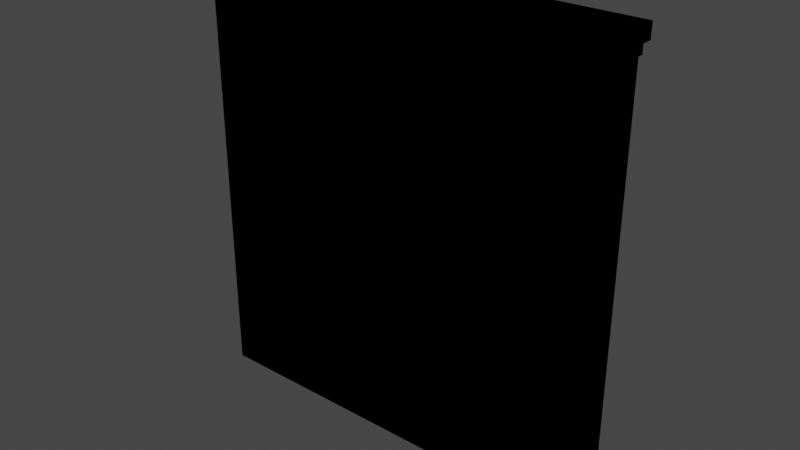 # Source: FBP_Wall_1x1_BProject.blend  (saved by Blender 2.83.19; exported with 4.5.12 LTS)
import bpy
from mathutils import Matrix  # noqa: F401  (used for matrix-valued properties, if any)

bpy.ops.wm.read_factory_settings(use_empty=True)
scene = bpy.context.scene
scene.name = 'Scene'

# ---- world
world_world = bpy.data.worlds.new('World'); scene.world = world_world
world_world.use_nodes = True; world_world.node_tree.nodes.clear()
_N = world_world.node_tree.nodes; _L = world_world.node_tree.links
n0 = _N.new('ShaderNodeOutputWorld'); n0.name = 'World Output'; n0.location = (300, 300)
n1 = _N.new('ShaderNodeBackground'); n1.name = 'Background'; n1.location = (10, 300)
n1.inputs[0].default_value = (0.05088, 0.05088, 0.05088, 1.0)
_L.new(n1.outputs[0], n0.inputs[0])
n0.is_active_output = True
world_world.color = (0.05088, 0.05088, 0.05088)
world_world.use_sun_shadow = False
world_world.sun_shadow_jitter_overblur = 0.0

# ---- meshes
me_fbp_wall_1x1_stl_002 = bpy.data.meshes.new('FBP Wall 1x1 STL.002')
me_fbp_wall_1x1_stl_002.from_pydata([(0.5, 0.03644, -0.2119), (0.5, 0.03644, -0.6119), (-0.5, 0.03644, -0.2119), (-0.5, 0.03644, -0.6119), (-0.5, -0.03652, -0.6119), (0.5, -0.03652, -0.6119), (-0.5, -0.03652, -0.2119), (0.5, -0.03652, -0.2119), (-0.5, -0.03652, 0.2881), (-0.5, -0.04999, 0.2881), (-0.5, -0.04999, 0.3081), (-0.5, -0.07499, 0.3081), (-0.5, -0.07499, 0.3431), (-0.5, 0.07501, 0.3431), (-0.5, 0.03655, -0.7119), (-0.5, -0.03652, -0.7119), (-0.5, 0.05001, 0.3081), (-0.5, 0.05001, 0.2881), (-0.5, 0.03655, 0.2881), (-0.5, 0.07501, 0.3081), (0.5, -0.07499, 0.3431), (0.5, -0.07499, 0.3081), (0.5, -0.04999, 0.3081), (0.5, 0.07501, 0.3081), (0.5, 0.07501, 0.3431), (0.5, 0.05001, 0.3081), (0.5, -0.04999, 0.2881), (0.5, -0.03652, 0.2881), (0.5, 0.03655, 0.2881), (0.5, 0.05001, 0.2881), (0.5, -0.03652, -0.7119), (0.5, 0.03655, -0.7119)], [], [(0, 1, 2), (2, 1, 3), (4, 5, 6), (6, 5, 7), (8, 9, 10), (11, 12, 10), (10, 12, 13), (14, 15, 3), (3, 15, 4), (3, 4, 2), (16, 17, 18), (4, 6, 2), (2, 6, 8), (2, 8, 18), (18, 8, 10), (18, 10, 16), (16, 10, 13), (16, 13, 19), (20, 21, 22), (23, 24, 25), (25, 24, 20), (26, 27, 22), (22, 27, 28), (22, 28, 20), (20, 28, 29), (20, 29, 25), (30, 31, 5), (5, 31, 1), (5, 1, 7), (7, 1, 0), (7, 0, 27), (27, 0, 28), (31, 30, 14), (14, 30, 15), (27, 26, 8), (8, 26, 9), (22, 10, 26), (26, 10, 9), (16, 25, 17), (17, 25, 29), (18, 17, 28), (28, 17, 29), (22, 21, 10), (10, 21, 11), (16, 19, 25), (25, 19, 23), (20, 12, 21), (21, 12, 11), (13, 24, 19), (19, 24, 23), (20, 24, 12), (12, 24, 13), (30, 5, 15), (15, 5, 4), (7, 27, 6), (6, 27, 8), (14, 3, 31), (31, 3, 1), (2, 18, 0), (0, 18, 28)])
_uv = me_fbp_wall_1x1_stl_002.uv_layers.new(name='UVMap')
_uv.uv.foreach_set('vector', [0.9732, 0.2433, 0.9732, 0.438, 0.4866, 0.2433, 0.4866, 0.2433, 0.9732, 0.438, 0.4866, 0.438, 0.4866, 0.438, 2.9e-08, 0.438, 0.4866, 0.2433, 0.4866, 0.2433, 2.9e-08, 0.438, 1.45e-08, 0.2433, 0.05427, 0.9732, 0.06083, 0.9732, 0.06083, 0.983, 0.07299, 0.983, 0.07299, 1.0, 0.06083, 0.983, 0.06083, 0.983, 0.07299, 1.0, 0.0, 1.0, 0.01872, 0.4866, 0.05427, 0.4866, 0.01877, 0.5353, 0.01877, 0.5353, 0.05427, 0.4866, 0.05427, 0.5353, 0.01877, 0.5353, 0.05427, 0.5353, 0.01877, 0.7299, 0.01217, 0.983, 0.01217, 0.9732, 0.01872, 0.9732, 0.05427, 0.5353, 0.05427, 0.7299, 0.01877, 0.7299, 0.01877, 0.7299, 0.05427, 0.7299, 0.05427, 0.9732, 0.01877, 0.7299, 0.05427, 0.9732, 0.01872, 0.9732, 0.01872, 0.9732, 0.05427, 0.9732, 0.06083, 0.983, 0.01872, 0.9732, 0.06083, 0.983, 0.01217, 0.983, 0.01217, 0.983, 0.06083, 0.983, 0.0, 1.0, 0.01217, 0.983, 0.0, 1.0, 0.0, 0.983, 0.07299, 1.0, 0.07299, 0.983, 0.08516, 0.983, 0.146, 0.983, 0.146, 1.0, 0.1338, 0.983, 0.1338, 0.983, 0.146, 1.0, 0.07299, 1.0, 0.08516, 0.9732, 0.09171, 0.9732, 0.08516, 0.983, 0.08516, 0.983, 0.09171, 0.9732, 0.1273, 0.9732, 0.08516, 0.983, 0.1273, 0.9732, 0.07299, 1.0, 0.07299, 1.0, 0.1273, 0.9732, 0.1338, 0.9732, 0.07299, 1.0, 0.1338, 0.9732, 0.1338, 0.983, 0.09171, 0.4866, 0.1273, 0.4866, 0.09171, 0.5353, 0.09171, 0.5353, 0.1273, 0.4866, 0.1272, 0.5353, 0.09171, 0.5353, 0.1272, 0.5353, 0.09171, 0.7299, 0.09171, 0.7299, 0.1272, 0.5353, 0.1272, 0.7299, 0.09171, 0.7299, 0.1272, 0.7299, 0.09171, 0.9732, 0.09171, 0.9732, 0.1272, 0.7299, 0.1273, 0.9732, 0.219, 0.4866, 0.2545, 0.4866, 0.219, 0.9732, 0.219, 0.9732, 0.2545, 0.4866, 0.2545, 0.9732, 0.3324, 0.4866, 0.3389, 0.4866, 0.3324, 0.9732, 0.3324, 0.9732, 0.3389, 0.4866, 0.3389, 0.9732, 0.3324, 0.4866, 0.3324, 0.9732, 0.3227, 0.4866, 0.3227, 0.4866, 0.3324, 0.9732, 0.3227, 0.9732, 0.3129, 0.9732, 0.3129, 0.4866, 0.3227, 0.9732, 0.3227, 0.9732, 0.3129, 0.4866, 0.3227, 0.4866, 0.3455, 0.9732, 0.3389, 0.9732, 0.3455, 0.4866, 0.3455, 0.4866, 0.3389, 0.9732, 0.3389, 0.4866, 0.3008, 0.4866, 0.3129, 0.4866, 0.3008, 0.9732, 0.3008, 0.9732, 0.3129, 0.4866, 0.3129, 0.9732, 0.3008, 0.9732, 0.2886, 0.9732, 0.3008, 0.4866, 0.3008, 0.4866, 0.2886, 0.9732, 0.2886, 0.4866, 0.2716, 0.4866, 0.2716, 0.9732, 0.2545, 0.4866, 0.2545, 0.4866, 0.2716, 0.9732, 0.2545, 0.9732, 0.2716, 0.9732, 0.2716, 0.4866, 0.2886, 0.9732, 0.2886, 0.9732, 0.2716, 0.4866, 0.2886, 0.4866, 0.146, 0.4866, 0.219, 0.4866, 0.146, 0.9732, 0.146, 0.9732, 0.219, 0.4866, 0.219, 0.9732, 2.9e-08, 0.4866, 2.9e-08, 0.438, 0.4866, 0.4866, 0.4866, 0.4866, 2.9e-08, 0.438, 0.4866, 0.438, 1.45e-08, 0.2433, 0.0, 2.9e-08, 0.4866, 0.2433, 0.4866, 0.2433, 0.0, 2.9e-08, 0.4866, 0.0, 0.4866, 0.4866, 0.4866, 0.438, 0.9732, 0.4866, 0.9732, 0.4866, 0.4866, 0.438, 0.9732, 0.438, 0.4866, 0.2433, 0.4866, 8.701e-08, 0.9732, 0.2433, 0.9732, 0.2433, 0.4866, 8.701e-08, 0.9732, 0.0])
me_fbp_wall_1x1_stl_002.use_remesh_fix_poles = True
me_fbp_wall_1x1_stl_002.use_remesh_preserve_attributes = False
me_fbp_wall_1x1_stl_002.use_mirror_vertex_groups = False
me_fbp_wall_1x1_stl_002.update()
me_fbp_wall_1x1_stl_003 = bpy.data.meshes.new('FBP Wall 1x1 STL.003')
me_fbp_wall_1x1_stl_003.from_pydata([(0.5, 0.03644, -0.2119), (0.5, 0.03644, -0.6119), (-0.5, 0.03644, -0.2119), (-0.5, 0.03644, -0.6119), (-0.5, -0.03652, -0.6119), (0.5, -0.03652, -0.6119), (-0.5, -0.03652, -0.2119), (0.5, -0.03652, -0.2119), (-0.5, -0.03652, 0.2881), (-0.5, -0.04999, 0.2881), (-0.5, -0.04999, 0.3081), (-0.5, -0.07499, 0.3081), (-0.5, -0.07499, 0.3431), (-0.5, 0.07501, 0.3431), (-0.5, 0.03655, -0.7119), (-0.5, -0.03652, -0.7119), (-0.5, 0.05001, 0.3081), (-0.5, 0.05001, 0.2881), (-0.5, 0.03655, 0.2881), (-0.5, 0.07501, 0.3081), (0.5, -0.07499, 0.3431), (0.5, -0.07499, 0.3081), (0.5, -0.04999, 0.3081), (0.5, 0.07501, 0.3081), (0.5, 0.07501, 0.3431), (0.5, 0.05001, 0.3081), (0.5, -0.04999, 0.2881), (0.5, -0.03652, 0.2881), (0.5, 0.03655, 0.2881), (0.5, 0.05001, 0.2881), (0.5, -0.03652, -0.7119), (0.5, 0.03655, -0.7119)], [], [(0, 1, 2), (2, 1, 3), (4, 5, 6), (6, 5, 7), (8, 9, 10), (11, 12, 10), (10, 12, 13), (14, 15, 3), (3, 15, 4), (3, 4, 2), (16, 17, 18), (4, 6, 2), (2, 6, 8), (2, 8, 18), (18, 8, 10), (18, 10, 16), (16, 10, 13), (16, 13, 19), (20, 21, 22), (23, 24, 25), (25, 24, 20), (26, 27, 22), (22, 27, 28), (22, 28, 20), (20, 28, 29), (20, 29, 25), (30, 31, 5), (5, 31, 1), (5, 1, 7), (7, 1, 0), (7, 0, 27), (27, 0, 28), (31, 30, 14), (14, 30, 15), (27, 26, 8), (8, 26, 9), (22, 10, 26), (26, 10, 9), (16, 25, 17), (17, 25, 29), (18, 17, 28), (28, 17, 29), (22, 21, 10), (10, 21, 11), (16, 19, 25), (25, 19, 23), (20, 12, 21), (21, 12, 11), (13, 24, 19), (19, 24, 23), (20, 24, 12), (12, 24, 13), (30, 5, 15), (15, 5, 4), (7, 27, 6), (6, 27, 8), (14, 3, 31), (31, 3, 1), (2, 18, 0), (0, 18, 28)])
_uv = me_fbp_wall_1x1_stl_003.uv_layers.new(name='UVMap')
_uv.uv.foreach_set('vector', [0.9732, 0.2433, 0.9732, 0.438, 0.4866, 0.2433, 0.4866, 0.2433, 0.9732, 0.438, 0.4866, 0.438, 0.4866, 0.438, 2.9e-08, 0.438, 0.4866, 0.2433, 0.4866, 0.2433, 2.9e-08, 0.438, 1.45e-08, 0.2433, 0.05427, 0.9732, 0.06083, 0.9732, 0.06083, 0.983, 0.07299, 0.983, 0.07299, 1.0, 0.06083, 0.983, 0.06083, 0.983, 0.07299, 1.0, 0.0, 1.0, 0.01872, 0.4866, 0.05427, 0.4866, 0.01877, 0.5353, 0.01877, 0.5353, 0.05427, 0.4866, 0.05427, 0.5353, 0.01877, 0.5353, 0.05427, 0.5353, 0.01877, 0.7299, 0.01217, 0.983, 0.01217, 0.9732, 0.01872, 0.9732, 0.05427, 0.5353, 0.05427, 0.7299, 0.01877, 0.7299, 0.01877, 0.7299, 0.05427, 0.7299, 0.05427, 0.9732, 0.01877, 0.7299, 0.05427, 0.9732, 0.01872, 0.9732, 0.01872, 0.9732, 0.05427, 0.9732, 0.06083, 0.983, 0.01872, 0.9732, 0.06083, 0.983, 0.01217, 0.983, 0.01217, 0.983, 0.06083, 0.983, 0.0, 1.0, 0.01217, 0.983, 0.0, 1.0, 0.0, 0.983, 0.07299, 1.0, 0.07299, 0.983, 0.08516, 0.983, 0.146, 0.983, 0.146, 1.0, 0.1338, 0.983, 0.1338, 0.983, 0.146, 1.0, 0.07299, 1.0, 0.08516, 0.9732, 0.09171, 0.9732, 0.08516, 0.983, 0.08516, 0.983, 0.09171, 0.9732, 0.1273, 0.9732, 0.08516, 0.983, 0.1273, 0.9732, 0.07299, 1.0, 0.07299, 1.0, 0.1273, 0.9732, 0.1338, 0.9732, 0.07299, 1.0, 0.1338, 0.9732, 0.1338, 0.983, 0.09171, 0.4866, 0.1273, 0.4866, 0.09171, 0.5353, 0.09171, 0.5353, 0.1273, 0.4866, 0.1272, 0.5353, 0.09171, 0.5353, 0.1272, 0.5353, 0.09171, 0.7299, 0.09171, 0.7299, 0.1272, 0.5353, 0.1272, 0.7299, 0.09171, 0.7299, 0.1272, 0.7299, 0.09171, 0.9732, 0.09171, 0.9732, 0.1272, 0.7299, 0.1273, 0.9732, 0.219, 0.4866, 0.2545, 0.4866, 0.219, 0.9732, 0.219, 0.9732, 0.2545, 0.4866, 0.2545, 0.9732, 0.3324, 0.4866, 0.3389, 0.4866, 0.3324, 0.9732, 0.3324, 0.9732, 0.3389, 0.4866, 0.3389, 0.9732, 0.3324, 0.4866, 0.3324, 0.9732, 0.3227, 0.4866, 0.3227, 0.4866, 0.3324, 0.9732, 0.3227, 0.9732, 0.3129, 0.9732, 0.3129, 0.4866, 0.3227, 0.9732, 0.3227, 0.9732, 0.3129, 0.4866, 0.3227, 0.4866, 0.3455, 0.9732, 0.3389, 0.9732, 0.3455, 0.4866, 0.3455, 0.4866, 0.3389, 0.9732, 0.3389, 0.4866, 0.3008, 0.4866, 0.3129, 0.4866, 0.3008, 0.9732, 0.3008, 0.9732, 0.3129, 0.4866, 0.3129, 0.9732, 0.3008, 0.9732, 0.2886, 0.9732, 0.3008, 0.4866, 0.3008, 0.4866, 0.2886, 0.9732, 0.2886, 0.4866, 0.2716, 0.4866, 0.2716, 0.9732, 0.2545, 0.4866, 0.2545, 0.4866, 0.2716, 0.9732, 0.2545, 0.9732, 0.2716, 0.9732, 0.2716, 0.4866, 0.2886, 0.9732, 0.2886, 0.9732, 0.2716, 0.4866, 0.2886, 0.4866, 0.146, 0.4866, 0.219, 0.4866, 0.146, 0.9732, 0.146, 0.9732, 0.219, 0.4866, 0.219, 0.9732, 2.9e-08, 0.4866, 2.9e-08, 0.438, 0.4866, 0.4866, 0.4866, 0.4866, 2.9e-08, 0.438, 0.4866, 0.438, 1.45e-08, 0.2433, 0.0, 2.9e-08, 0.4866, 0.2433, 0.4866, 0.2433, 0.0, 2.9e-08, 0.4866, 0.0, 0.4866, 0.4866, 0.4866, 0.438, 0.9732, 0.4866, 0.9732, 0.4866, 0.4866, 0.438, 0.9732, 0.438, 0.4866, 0.2433, 0.4866, 8.701e-08, 0.9732, 0.2433, 0.9732, 0.2433, 0.4866, 8.701e-08, 0.9732, 0.0])
me_fbp_wall_1x1_stl_003.use_remesh_fix_poles = True
me_fbp_wall_1x1_stl_003.use_remesh_preserve_attributes = False
me_fbp_wall_1x1_stl_003.use_mirror_vertex_groups = False
me_fbp_wall_1x1_stl_003.update()

# ---- objects
ob_fbp_wall_1x1_stl = bpy.data.objects.new('FBP Wall 1x1 STL', me_fbp_wall_1x1_stl_002)
ob_ucx_fbp_wall_1x1_stl = bpy.data.objects.new('UCX_FBP Wall 1x1 STL', me_fbp_wall_1x1_stl_003)

# ---- transforms, parenting, visibility, modifiers, constraints
ob_fbp_wall_1x1_stl.location = (1.49e-08, -0.5, 0.2119)
ob_fbp_wall_1x1_stl.lineart.crease_threshold = 0.0
ob_ucx_fbp_wall_1x1_stl.location = (1.49e-08, -0.5, 0.2119)
ob_ucx_fbp_wall_1x1_stl.lineart.crease_threshold = 0.0

# ---- collection membership
scene.collection.objects.link(ob_fbp_wall_1x1_stl)
scene.collection.objects.link(ob_ucx_fbp_wall_1x1_stl)

# ---- scene / render settings (as saved in the file)
scene.frame_start = 1; scene.frame_end = 250; scene.frame_set(1)
scene.render.engine = 'BLENDER_EEVEE_NEXT'
scene.cycles.use_denoising = False
scene.cycles.samples = 128
scene.cycles.sampling_pattern = 'TABULATED_SOBOL'
scene.cycles.use_adaptive_sampling = False
scene.cycles.use_light_tree = False
scene.view_settings.view_transform = 'Filmic'
bpy.context.view_layer.update()

# ---- added for rendering (the .blend has no active camera and no usable light): camera, sun
cam_auto = bpy.data.cameras.new('AutoCamera')
cam_auto.lens = 50.0
cam_auto.sensor_width = 36.0
cam_auto.clip_end = 1000.0
ob_auto_camera = bpy.data.objects.new('AutoCamera', cam_auto)
scene.collection.objects.link(ob_auto_camera)
ob_auto_camera.location = (1.35207, -2.12247, 1.10916)
ob_auto_camera.rotation_euler = (1.09748, -7.21219e-08, 0.694738)
scene.camera = ob_auto_camera
light_auto_sun = bpy.data.lights.new('AutoSun', 'SUN')
light_auto_sun.energy = 3.0
light_auto_sun.angle = 0.0523599
ob_auto_sun = bpy.data.objects.new('AutoSun', light_auto_sun)
scene.collection.objects.link(ob_auto_sun)
ob_auto_sun.rotation_euler = (0.872665, 0.174533, 0.523599)
bpy.context.view_layer.update()
